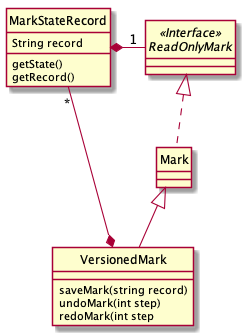

The diagram above was rendered by PlantUML. Its source (embedded in the PNG):
@startuml
hide circle
skinparam arrowThickness 1.1

Interface ReadOnlyMark <<Interface>>

ReadOnlyMark <|.. Mark
Mark <|-- VersionedMark
VersionedMark *-down- "*" MarkStateRecord
MarkStateRecord *- "1" ReadOnlyMark

class MarkStateRecord {
    String record
    getState()
    getRecord()
}

class VersionedMark {
    saveMark(string record)
    undoMark(int step)
    redoMark(int step
}

@enduml